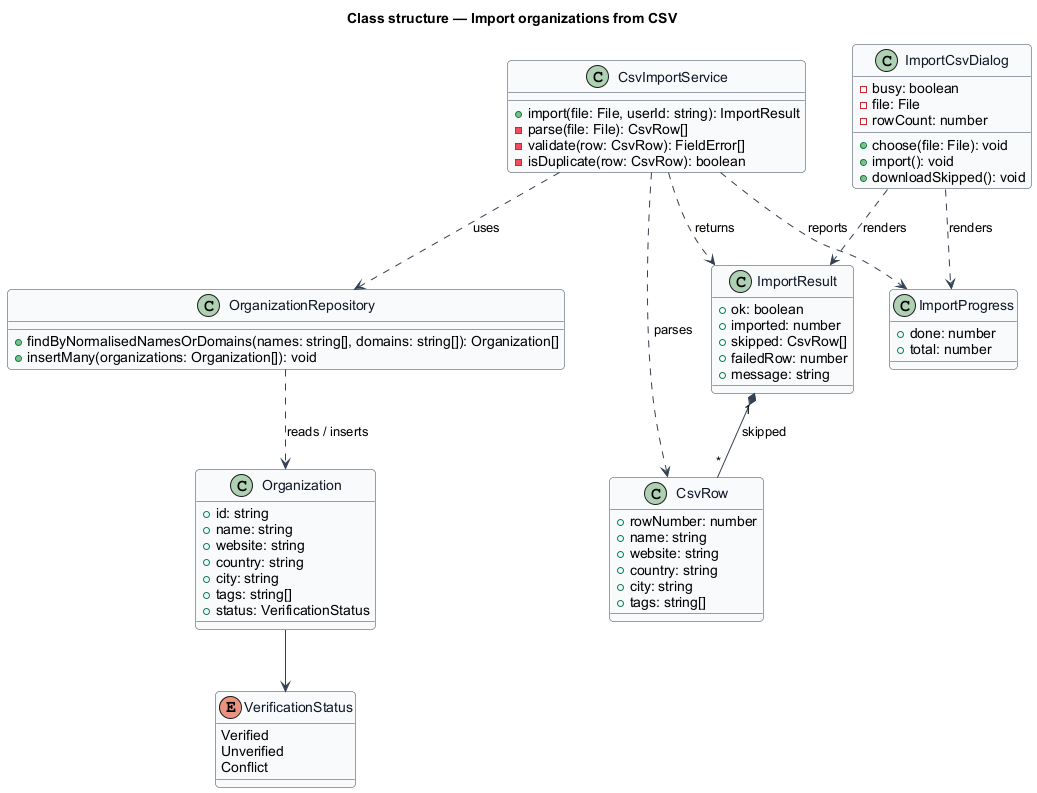

The diagram above was rendered by PlantUML. Its source (embedded in the PNG):
@startuml
skinparam backgroundColor #FFFFFF
skinparam shadowing false
skinparam roundcorner 8
skinparam defaultFontName Arial
skinparam ArrowColor #344054
skinparam class {
  BorderColor #344054
  FontColor #101828
  BackgroundColor #F9FAFB
}
title Class structure — Import organizations from CSV

enum VerificationStatus {
  Verified
  Unverified
  Conflict
}
class ImportCsvDialog {
  -busy: boolean
  -file: File
  -rowCount: number
  +choose(file: File): void
  +import(): void
  +downloadSkipped(): void
}
class CsvRow {
  +rowNumber: number
  +name: string
  +website: string
  +country: string
  +city: string
  +tags: string[]
}
class ImportProgress {
  +done: number
  +total: number
}
class ImportResult {
  +ok: boolean
  +imported: number
  +skipped: CsvRow[]
  +failedRow: number
  +message: string
}
class CsvImportService {
  +import(file: File, userId: string): ImportResult
  -parse(file: File): CsvRow[]
  -validate(row: CsvRow): FieldError[]
  -isDuplicate(row: CsvRow): boolean
}
class OrganizationRepository {
  +findByNormalisedNamesOrDomains(names: string[], domains: string[]): Organization[]
  +insertMany(organizations: Organization[]): void
}
class Organization {
  +id: string
  +name: string
  +website: string
  +country: string
  +city: string
  +tags: string[]
  +status: VerificationStatus
}

ImportCsvDialog ..> ImportProgress : renders
ImportCsvDialog ..> ImportResult : renders
ImportResult "1" *-- "*" CsvRow : skipped
CsvImportService ..> CsvRow : parses
CsvImportService ..> ImportProgress : reports
CsvImportService ..> ImportResult : returns
CsvImportService ..> OrganizationRepository : uses
OrganizationRepository ..> Organization : reads / inserts
Organization --> VerificationStatus
@enduml